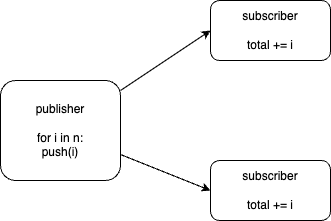

The diagram above was exported from draw.io. Its source (the exported page's mxGraphModel, read from the mxfile embedded in the PNG):
<mxGraphModel dx="1080" dy="827" grid="1" gridSize="10" guides="1" tooltips="1" connect="1" arrows="1" fold="1" page="1" pageScale="1" pageWidth="850" pageHeight="1100" math="0" shadow="0">
  <root>
    <mxCell id="0" />
    <mxCell id="1" parent="0" />
    <mxCell id="4" style="edgeStyle=none;html=1;entryX=0;entryY=0.5;entryDx=0;entryDy=0;" edge="1" parent="1" source="2" target="5">
      <mxGeometry relative="1" as="geometry">
        <mxPoint x="300" y="200" as="targetPoint" />
      </mxGeometry>
    </mxCell>
    <mxCell id="7" style="edgeStyle=none;html=1;entryX=0;entryY=0.5;entryDx=0;entryDy=0;" edge="1" parent="1" source="2" target="6">
      <mxGeometry relative="1" as="geometry" />
    </mxCell>
    <mxCell id="2" value="publisher&lt;br&gt;&lt;br&gt;for i in n:&lt;br&gt;push(i)" style="rounded=1;whiteSpace=wrap;html=1;" vertex="1" parent="1">
      <mxGeometry x="50" y="260" width="120" height="100" as="geometry" />
    </mxCell>
    <mxCell id="5" value="subscriber&lt;br&gt;&lt;br&gt;total += i" style="rounded=1;whiteSpace=wrap;html=1;" vertex="1" parent="1">
      <mxGeometry x="260" y="180" width="120" height="60" as="geometry" />
    </mxCell>
    <mxCell id="6" value="subscriber&lt;br&gt;&lt;br&gt;total += i" style="rounded=1;whiteSpace=wrap;html=1;" vertex="1" parent="1">
      <mxGeometry x="260" y="340" width="120" height="60" as="geometry" />
    </mxCell>
  </root>
</mxGraphModel>